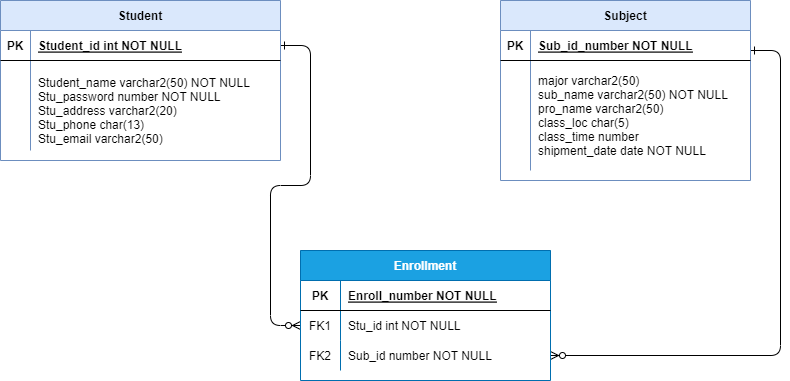

The diagram above was exported from draw.io. Its source (the exported page's mxGraphModel, read from the mxfile embedded in the PNG):
<mxGraphModel dx="1434" dy="750" grid="1" gridSize="10" guides="1" tooltips="1" connect="1" arrows="1" fold="1" page="1" pageScale="1" pageWidth="850" pageHeight="1100" math="0" shadow="0" extFonts="Permanent Marker^https://fonts.googleapis.com/css?family=Permanent+Marker">
  <root>
    <mxCell id="0" />
    <mxCell id="1" parent="0" />
    <mxCell id="C-vyLk0tnHw3VtMMgP7b-1" value="" style="edgeStyle=entityRelationEdgeStyle;endArrow=ERzeroToMany;startArrow=ERone;endFill=1;startFill=0;" parent="1" source="C-vyLk0tnHw3VtMMgP7b-24" target="C-vyLk0tnHw3VtMMgP7b-6" edge="1">
      <mxGeometry width="100" height="100" relative="1" as="geometry">
        <mxPoint x="340" y="720" as="sourcePoint" />
        <mxPoint x="440" y="620" as="targetPoint" />
      </mxGeometry>
    </mxCell>
    <mxCell id="C-vyLk0tnHw3VtMMgP7b-12" value="" style="edgeStyle=entityRelationEdgeStyle;endArrow=ERzeroToMany;startArrow=ERone;endFill=1;startFill=0;entryX=1;entryY=0.5;entryDx=0;entryDy=0;" parent="1" target="C-vyLk0tnHw3VtMMgP7b-9" edge="1">
      <mxGeometry width="100" height="100" relative="1" as="geometry">
        <mxPoint x="770" y="270" as="sourcePoint" />
        <mxPoint x="630" y="470" as="targetPoint" />
        <Array as="points">
          <mxPoint x="830" y="240" />
          <mxPoint x="640" y="580" />
          <mxPoint x="780" y="460" />
          <mxPoint x="680" y="470" />
          <mxPoint x="780" y="240" />
          <mxPoint x="770" y="480" />
          <mxPoint x="680" y="420" />
        </Array>
      </mxGeometry>
    </mxCell>
    <mxCell id="C-vyLk0tnHw3VtMMgP7b-2" value="Enrollment" style="shape=table;startSize=30;container=1;collapsible=1;childLayout=tableLayout;fixedRows=1;rowLines=0;fontStyle=1;align=center;resizeLast=1;fillColor=#1ba1e2;strokeColor=#006EAF;fontColor=#ffffff;" parent="1" vertex="1">
      <mxGeometry x="320" y="470" width="250" height="130" as="geometry" />
    </mxCell>
    <mxCell id="C-vyLk0tnHw3VtMMgP7b-3" value="" style="shape=partialRectangle;collapsible=0;dropTarget=0;pointerEvents=0;fillColor=none;points=[[0,0.5],[1,0.5]];portConstraint=eastwest;top=0;left=0;right=0;bottom=1;" parent="C-vyLk0tnHw3VtMMgP7b-2" vertex="1">
      <mxGeometry y="30" width="250" height="30" as="geometry" />
    </mxCell>
    <mxCell id="C-vyLk0tnHw3VtMMgP7b-4" value="PK" style="shape=partialRectangle;overflow=hidden;connectable=0;fillColor=none;top=0;left=0;bottom=0;right=0;fontStyle=1;" parent="C-vyLk0tnHw3VtMMgP7b-3" vertex="1">
      <mxGeometry width="40" height="30" as="geometry">
        <mxRectangle width="40" height="30" as="alternateBounds" />
      </mxGeometry>
    </mxCell>
    <mxCell id="C-vyLk0tnHw3VtMMgP7b-5" value="Enroll_number NOT NULL " style="shape=partialRectangle;overflow=hidden;connectable=0;fillColor=none;top=0;left=0;bottom=0;right=0;align=left;spacingLeft=6;fontStyle=5;" parent="C-vyLk0tnHw3VtMMgP7b-3" vertex="1">
      <mxGeometry x="40" width="210" height="30" as="geometry">
        <mxRectangle width="210" height="30" as="alternateBounds" />
      </mxGeometry>
    </mxCell>
    <mxCell id="C-vyLk0tnHw3VtMMgP7b-6" value="" style="shape=partialRectangle;collapsible=0;dropTarget=0;pointerEvents=0;fillColor=none;points=[[0,0.5],[1,0.5]];portConstraint=eastwest;top=0;left=0;right=0;bottom=0;" parent="C-vyLk0tnHw3VtMMgP7b-2" vertex="1">
      <mxGeometry y="60" width="250" height="30" as="geometry" />
    </mxCell>
    <mxCell id="C-vyLk0tnHw3VtMMgP7b-7" value="FK1" style="shape=partialRectangle;overflow=hidden;connectable=0;fillColor=none;top=0;left=0;bottom=0;right=0;" parent="C-vyLk0tnHw3VtMMgP7b-6" vertex="1">
      <mxGeometry width="40" height="30" as="geometry">
        <mxRectangle width="40" height="30" as="alternateBounds" />
      </mxGeometry>
    </mxCell>
    <mxCell id="C-vyLk0tnHw3VtMMgP7b-8" value="Stu_id int NOT NULL" style="shape=partialRectangle;overflow=hidden;connectable=0;fillColor=none;top=0;left=0;bottom=0;right=0;align=left;spacingLeft=6;" parent="C-vyLk0tnHw3VtMMgP7b-6" vertex="1">
      <mxGeometry x="40" width="210" height="30" as="geometry">
        <mxRectangle width="210" height="30" as="alternateBounds" />
      </mxGeometry>
    </mxCell>
    <mxCell id="C-vyLk0tnHw3VtMMgP7b-9" value="" style="shape=partialRectangle;collapsible=0;dropTarget=0;pointerEvents=0;fillColor=none;points=[[0,0.5],[1,0.5]];portConstraint=eastwest;top=0;left=0;right=0;bottom=0;" parent="C-vyLk0tnHw3VtMMgP7b-2" vertex="1">
      <mxGeometry y="90" width="250" height="30" as="geometry" />
    </mxCell>
    <mxCell id="C-vyLk0tnHw3VtMMgP7b-10" value="FK2" style="shape=partialRectangle;overflow=hidden;connectable=0;fillColor=none;top=0;left=0;bottom=0;right=0;" parent="C-vyLk0tnHw3VtMMgP7b-9" vertex="1">
      <mxGeometry width="40" height="30" as="geometry">
        <mxRectangle width="40" height="30" as="alternateBounds" />
      </mxGeometry>
    </mxCell>
    <mxCell id="C-vyLk0tnHw3VtMMgP7b-11" value="Sub_id number NOT NULL" style="shape=partialRectangle;overflow=hidden;connectable=0;fillColor=none;top=0;left=0;bottom=0;right=0;align=left;spacingLeft=6;" parent="C-vyLk0tnHw3VtMMgP7b-9" vertex="1">
      <mxGeometry x="40" width="210" height="30" as="geometry">
        <mxRectangle width="210" height="30" as="alternateBounds" />
      </mxGeometry>
    </mxCell>
    <mxCell id="C-vyLk0tnHw3VtMMgP7b-13" value="Subject" style="shape=table;startSize=30;container=1;collapsible=1;childLayout=tableLayout;fixedRows=1;rowLines=0;fontStyle=1;align=center;resizeLast=1;fillColor=#dae8fc;strokeColor=#6c8ebf;" parent="1" vertex="1">
      <mxGeometry x="520" y="220" width="250" height="180" as="geometry" />
    </mxCell>
    <mxCell id="C-vyLk0tnHw3VtMMgP7b-14" value="" style="shape=partialRectangle;collapsible=0;dropTarget=0;pointerEvents=0;fillColor=none;points=[[0,0.5],[1,0.5]];portConstraint=eastwest;top=0;left=0;right=0;bottom=1;" parent="C-vyLk0tnHw3VtMMgP7b-13" vertex="1">
      <mxGeometry y="30" width="250" height="30" as="geometry" />
    </mxCell>
    <mxCell id="C-vyLk0tnHw3VtMMgP7b-15" value="PK" style="shape=partialRectangle;overflow=hidden;connectable=0;fillColor=none;top=0;left=0;bottom=0;right=0;fontStyle=1;" parent="C-vyLk0tnHw3VtMMgP7b-14" vertex="1">
      <mxGeometry width="30" height="30" as="geometry">
        <mxRectangle width="30" height="30" as="alternateBounds" />
      </mxGeometry>
    </mxCell>
    <mxCell id="C-vyLk0tnHw3VtMMgP7b-16" value="Sub_id_number NOT NULL " style="shape=partialRectangle;overflow=hidden;connectable=0;fillColor=none;top=0;left=0;bottom=0;right=0;align=left;spacingLeft=6;fontStyle=5;" parent="C-vyLk0tnHw3VtMMgP7b-14" vertex="1">
      <mxGeometry x="30" width="220" height="30" as="geometry">
        <mxRectangle width="220" height="30" as="alternateBounds" />
      </mxGeometry>
    </mxCell>
    <mxCell id="C-vyLk0tnHw3VtMMgP7b-20" value="" style="shape=partialRectangle;collapsible=0;dropTarget=0;pointerEvents=0;fillColor=none;points=[[0,0.5],[1,0.5]];portConstraint=eastwest;top=0;left=0;right=0;bottom=0;" parent="C-vyLk0tnHw3VtMMgP7b-13" vertex="1">
      <mxGeometry y="60" width="250" height="110" as="geometry" />
    </mxCell>
    <mxCell id="C-vyLk0tnHw3VtMMgP7b-21" value="" style="shape=partialRectangle;overflow=hidden;connectable=0;fillColor=none;top=0;left=0;bottom=0;right=0;" parent="C-vyLk0tnHw3VtMMgP7b-20" vertex="1">
      <mxGeometry width="30" height="110" as="geometry">
        <mxRectangle width="30" height="110" as="alternateBounds" />
      </mxGeometry>
    </mxCell>
    <mxCell id="C-vyLk0tnHw3VtMMgP7b-22" value="major varchar2(50)&#10;sub_name varchar2(50) NOT NULL&#10;pro_name varchar2(50)&#10;class_loc char(5)&#10;class_time number&#10;shipment_date date NOT NULL" style="shape=partialRectangle;overflow=hidden;connectable=0;fillColor=none;top=0;left=0;bottom=0;right=0;align=left;spacingLeft=6;" parent="C-vyLk0tnHw3VtMMgP7b-20" vertex="1">
      <mxGeometry x="30" width="220" height="110" as="geometry">
        <mxRectangle width="220" height="110" as="alternateBounds" />
      </mxGeometry>
    </mxCell>
    <mxCell id="C-vyLk0tnHw3VtMMgP7b-23" value="Student" style="shape=table;startSize=30;container=1;collapsible=1;childLayout=tableLayout;fixedRows=1;rowLines=0;fontStyle=1;align=center;resizeLast=1;fillColor=#dae8fc;strokeColor=#6c8ebf;" parent="1" vertex="1">
      <mxGeometry x="20" y="220" width="280" height="160" as="geometry" />
    </mxCell>
    <mxCell id="C-vyLk0tnHw3VtMMgP7b-24" value="" style="shape=partialRectangle;collapsible=0;dropTarget=0;pointerEvents=0;fillColor=none;points=[[0,0.5],[1,0.5]];portConstraint=eastwest;top=0;left=0;right=0;bottom=1;" parent="C-vyLk0tnHw3VtMMgP7b-23" vertex="1">
      <mxGeometry y="30" width="280" height="30" as="geometry" />
    </mxCell>
    <mxCell id="C-vyLk0tnHw3VtMMgP7b-25" value="PK" style="shape=partialRectangle;overflow=hidden;connectable=0;fillColor=none;top=0;left=0;bottom=0;right=0;fontStyle=1;" parent="C-vyLk0tnHw3VtMMgP7b-24" vertex="1">
      <mxGeometry width="30" height="30" as="geometry">
        <mxRectangle width="30" height="30" as="alternateBounds" />
      </mxGeometry>
    </mxCell>
    <mxCell id="C-vyLk0tnHw3VtMMgP7b-26" value="Student_id int NOT NULL " style="shape=partialRectangle;overflow=hidden;connectable=0;fillColor=none;top=0;left=0;bottom=0;right=0;align=left;spacingLeft=6;fontStyle=5;" parent="C-vyLk0tnHw3VtMMgP7b-24" vertex="1">
      <mxGeometry x="30" width="250" height="30" as="geometry">
        <mxRectangle width="250" height="30" as="alternateBounds" />
      </mxGeometry>
    </mxCell>
    <mxCell id="C-vyLk0tnHw3VtMMgP7b-27" value="" style="shape=partialRectangle;collapsible=0;dropTarget=0;pointerEvents=0;fillColor=none;points=[[0,0.5],[1,0.5]];portConstraint=eastwest;top=0;left=0;right=0;bottom=0;" parent="C-vyLk0tnHw3VtMMgP7b-23" vertex="1">
      <mxGeometry y="60" width="280" height="90" as="geometry" />
    </mxCell>
    <mxCell id="C-vyLk0tnHw3VtMMgP7b-28" value="" style="shape=partialRectangle;overflow=hidden;connectable=0;fillColor=none;top=0;left=0;bottom=0;right=0;" parent="C-vyLk0tnHw3VtMMgP7b-27" vertex="1">
      <mxGeometry width="30" height="90" as="geometry">
        <mxRectangle width="30" height="90" as="alternateBounds" />
      </mxGeometry>
    </mxCell>
    <mxCell id="C-vyLk0tnHw3VtMMgP7b-29" value="&#10;Student_name varchar2(50) NOT NULL&#10;Stu_password number NOT NULL&#10;Stu_address varchar2(20) &#10;Stu_phone char(13) &#10;Stu_email varchar2(50) &#10;" style="shape=partialRectangle;overflow=hidden;connectable=0;fillColor=none;top=0;left=0;bottom=0;right=0;align=left;spacingLeft=6;" parent="C-vyLk0tnHw3VtMMgP7b-27" vertex="1">
      <mxGeometry x="30" width="250" height="90" as="geometry">
        <mxRectangle width="250" height="90" as="alternateBounds" />
      </mxGeometry>
    </mxCell>
  </root>
</mxGraphModel>